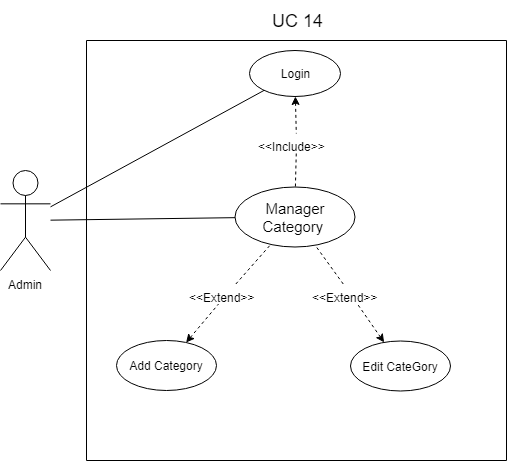

The diagram above was exported from draw.io. Its source (the exported page's mxGraphModel, read from the mxfile embedded in the PNG):
<mxGraphModel dx="854" dy="387" grid="1" gridSize="10" guides="1" tooltips="1" connect="1" arrows="1" fold="1" page="1" pageScale="1" pageWidth="827" pageHeight="1169" math="0" shadow="0">
  <root>
    <mxCell id="0" />
    <mxCell id="1" parent="0" />
    <mxCell id="ug04aNgNoWwup8PX-d9k-23" value="Admin" style="shape=umlActor;verticalLabelPosition=bottom;labelBackgroundColor=#ffffff;verticalAlign=top;html=1;outlineConnect=0;" parent="1" vertex="1">
      <mxGeometry x="130" y="190" width="50" height="100" as="geometry" />
    </mxCell>
    <mxCell id="ug04aNgNoWwup8PX-d9k-24" value="" style="whiteSpace=wrap;html=1;aspect=fixed;direction=west;" parent="1" vertex="1">
      <mxGeometry x="216" y="60" width="420" height="420" as="geometry" />
    </mxCell>
    <mxCell id="ug04aNgNoWwup8PX-d9k-25" value="Add Category" style="ellipse;whiteSpace=wrap;html=1;" parent="1" vertex="1">
      <mxGeometry x="246" y="360" width="100" height="50" as="geometry" />
    </mxCell>
    <mxCell id="ug04aNgNoWwup8PX-d9k-26" value="&lt;font style=&quot;font-size: 18px&quot;&gt;UC 14&lt;br&gt;&lt;/font&gt;" style="text;html=1;strokeColor=none;fillColor=none;align=center;verticalAlign=middle;whiteSpace=wrap;rounded=0;" parent="1" vertex="1">
      <mxGeometry x="356.5" y="20" width="139" height="40" as="geometry" />
    </mxCell>
    <mxCell id="ug04aNgNoWwup8PX-d9k-28" value="Edit CateGory" style="ellipse;whiteSpace=wrap;html=1;" parent="1" vertex="1">
      <mxGeometry x="480" y="360.5" width="100" height="50" as="geometry" />
    </mxCell>
    <mxCell id="ug04aNgNoWwup8PX-d9k-29" value="" style="endArrow=none;html=1;" parent="1" source="ug04aNgNoWwup8PX-d9k-23" target="ug04aNgNoWwup8PX-d9k-30" edge="1">
      <mxGeometry width="50" height="50" relative="1" as="geometry">
        <mxPoint x="170" y="260" as="sourcePoint" />
        <mxPoint x="375.5" y="260" as="targetPoint" />
      </mxGeometry>
    </mxCell>
    <mxCell id="ug04aNgNoWwup8PX-d9k-30" value="&lt;font style=&quot;font-size: 15px&quot;&gt;Manager Category&amp;nbsp;&lt;/font&gt;" style="ellipse;whiteSpace=wrap;html=1;" parent="1" vertex="1">
      <mxGeometry x="364.5" y="206.5" width="120" height="60" as="geometry" />
    </mxCell>
    <mxCell id="ug04aNgNoWwup8PX-d9k-31" value="" style="endArrow=none;dashed=1;html=1;fontSize=16;startArrow=none;startFill=0;" parent="1" source="ug04aNgNoWwup8PX-d9k-32" target="ug04aNgNoWwup8PX-d9k-30" edge="1">
      <mxGeometry width="50" height="50" relative="1" as="geometry">
        <mxPoint x="383" y="371" as="sourcePoint" />
        <mxPoint x="309.95130689501116" y="200.37977563370487" as="targetPoint" />
      </mxGeometry>
    </mxCell>
    <mxCell id="ug04aNgNoWwup8PX-d9k-32" value="&lt;span style=&quot;font-size: 12px&quot;&gt;&amp;lt;&amp;lt;Extend&amp;gt;&amp;gt;&lt;/span&gt;" style="text;html=1;resizable=0;points=[];autosize=1;align=left;verticalAlign=top;spacingTop=-4;fontSize=16;" parent="1" vertex="1">
      <mxGeometry x="316.5" y="303.5" width="80" height="20" as="geometry" />
    </mxCell>
    <mxCell id="ug04aNgNoWwup8PX-d9k-33" value="" style="endArrow=none;dashed=1;html=1;fontSize=16;startArrow=classic;startFill=1;" parent="1" source="ug04aNgNoWwup8PX-d9k-25" target="ug04aNgNoWwup8PX-d9k-32" edge="1">
      <mxGeometry width="50" height="50" relative="1" as="geometry">
        <mxPoint x="200.1039003385556" y="302.25041796600567" as="sourcePoint" />
        <mxPoint x="433" y="321" as="targetPoint" />
      </mxGeometry>
    </mxCell>
    <mxCell id="ug04aNgNoWwup8PX-d9k-34" value="" style="endArrow=none;dashed=1;html=1;fontSize=16;startArrow=none;startFill=0;" parent="1" source="ug04aNgNoWwup8PX-d9k-35" target="ug04aNgNoWwup8PX-d9k-30" edge="1">
      <mxGeometry width="50" height="50" relative="1" as="geometry">
        <mxPoint x="528.5" y="449" as="sourcePoint" />
        <mxPoint x="526.749239406824" y="393.2114174528797" as="targetPoint" />
      </mxGeometry>
    </mxCell>
    <mxCell id="ug04aNgNoWwup8PX-d9k-35" value="&lt;span style=&quot;font-size: 12px&quot;&gt;&amp;lt;&amp;lt;Extend&amp;gt;&amp;gt;&lt;/span&gt;" style="text;html=1;resizable=0;points=[];autosize=1;align=left;verticalAlign=top;spacingTop=-4;fontSize=16;" parent="1" vertex="1">
      <mxGeometry x="440" y="303.5" width="80" height="20" as="geometry" />
    </mxCell>
    <mxCell id="ug04aNgNoWwup8PX-d9k-36" value="" style="endArrow=none;dashed=1;html=1;fontSize=16;startArrow=classic;startFill=1;" parent="1" source="ug04aNgNoWwup8PX-d9k-28" target="ug04aNgNoWwup8PX-d9k-35" edge="1">
      <mxGeometry width="50" height="50" relative="1" as="geometry">
        <mxPoint x="601.6100771949575" y="481.7523617370216" as="sourcePoint" />
        <mxPoint x="578.5" y="399" as="targetPoint" />
      </mxGeometry>
    </mxCell>
    <mxCell id="ug04aNgNoWwup8PX-d9k-40" value="Login" style="ellipse;whiteSpace=wrap;html=1;" parent="1" vertex="1">
      <mxGeometry x="379" y="70" width="91" height="46" as="geometry" />
    </mxCell>
    <mxCell id="ug04aNgNoWwup8PX-d9k-41" value="" style="endArrow=none;dashed=1;html=1;fontSize=16;startArrow=none;startFill=0;" parent="1" source="ug04aNgNoWwup8PX-d9k-42" target="ug04aNgNoWwup8PX-d9k-30" edge="1">
      <mxGeometry width="50" height="50" relative="1" as="geometry">
        <mxPoint x="414.5" y="289" as="sourcePoint" />
        <mxPoint x="411" y="202.5" as="targetPoint" />
      </mxGeometry>
    </mxCell>
    <mxCell id="ug04aNgNoWwup8PX-d9k-42" value="&lt;font style=&quot;font-size: 12px&quot;&gt;&amp;lt;&amp;lt;Include&amp;gt;&amp;gt;&lt;/font&gt;" style="text;html=1;resizable=0;points=[];autosize=1;align=left;verticalAlign=top;spacingTop=-4;fontSize=16;" parent="1" vertex="1">
      <mxGeometry x="386" y="153" width="80" height="20" as="geometry" />
    </mxCell>
    <mxCell id="ug04aNgNoWwup8PX-d9k-43" value="" style="endArrow=none;dashed=1;html=1;fontSize=16;startArrow=classic;startFill=1;" parent="1" source="ug04aNgNoWwup8PX-d9k-40" target="ug04aNgNoWwup8PX-d9k-42" edge="1">
      <mxGeometry width="50" height="50" relative="1" as="geometry">
        <mxPoint x="334.31628481113626" y="121.99471386327355" as="sourcePoint" />
        <mxPoint x="464.5" y="239" as="targetPoint" />
      </mxGeometry>
    </mxCell>
    <mxCell id="ug04aNgNoWwup8PX-d9k-44" value="" style="endArrow=none;html=1;" parent="1" source="ug04aNgNoWwup8PX-d9k-23" target="ug04aNgNoWwup8PX-d9k-40" edge="1">
      <mxGeometry width="50" height="50" relative="1" as="geometry">
        <mxPoint x="204" y="215.90909090909088" as="sourcePoint" />
        <mxPoint x="448.79418473059104" y="129.8830046857605" as="targetPoint" />
      </mxGeometry>
    </mxCell>
  </root>
</mxGraphModel>